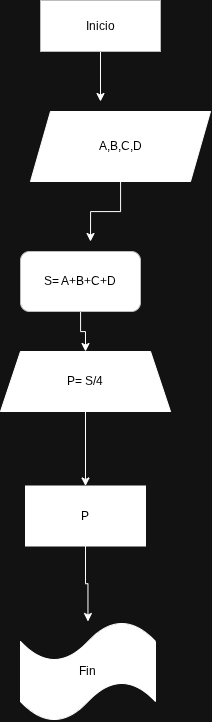

The diagram above was exported from draw.io. Its source (the exported page's mxGraphModel, read from the mxfile embedded in the PNG):
<mxGraphModel dx="1323" dy="737" grid="1" gridSize="10" guides="1" tooltips="1" connect="1" arrows="1" fold="1" page="1" pageScale="1" pageWidth="827" pageHeight="1169" background="#FFFFFF" math="0" shadow="0">
  <root>
    <mxCell id="0" />
    <mxCell id="1" parent="0" />
    <mxCell id="Hb72gFUAbhQrRCewJGNE-4" edge="1" parent="1" source="Hb72gFUAbhQrRCewJGNE-1" style="edgeStyle=orthogonalEdgeStyle;rounded=0;orthogonalLoop=1;jettySize=auto;html=1;">
      <mxGeometry relative="1" as="geometry">
        <mxPoint x="410" y="200" as="targetPoint" />
      </mxGeometry>
    </mxCell>
    <mxCell id="Hb72gFUAbhQrRCewJGNE-1" parent="1" style="rounded=0;whiteSpace=wrap;html=1;fillColor=light-dark(#FFFFFF,#FFFFFF);strokeColor=#36393d;fontColor=light-dark(#000000,#000000);" value="Inicio" vertex="1">
      <mxGeometry height="51" width="120" x="350" y="99" as="geometry" />
    </mxCell>
    <mxCell id="Hb72gFUAbhQrRCewJGNE-8" edge="1" parent="1" source="Hb72gFUAbhQrRCewJGNE-6" style="edgeStyle=orthogonalEdgeStyle;rounded=0;orthogonalLoop=1;jettySize=auto;html=1;">
      <mxGeometry relative="1" as="geometry">
        <mxPoint x="400" y="340" as="targetPoint" />
      </mxGeometry>
    </mxCell>
    <mxCell id="Hb72gFUAbhQrRCewJGNE-6" parent="1" style="shape=parallelogram;perimeter=parallelogramPerimeter;whiteSpace=wrap;html=1;fixedSize=1;fillColor=light-dark(#FFFFFF,#FFFFFF);fontColor=light-dark(#000000,#000000);" value="A,B,C,D" vertex="1">
      <mxGeometry height="70" width="180" x="340" y="210" as="geometry" />
    </mxCell>
    <mxCell id="Hb72gFUAbhQrRCewJGNE-11" edge="1" parent="1" source="Hb72gFUAbhQrRCewJGNE-10" style="edgeStyle=orthogonalEdgeStyle;rounded=0;orthogonalLoop=1;jettySize=auto;html=1;" target="Hb72gFUAbhQrRCewJGNE-12">
      <mxGeometry relative="1" as="geometry">
        <mxPoint x="440" y="460" as="targetPoint" />
      </mxGeometry>
    </mxCell>
    <mxCell id="Hb72gFUAbhQrRCewJGNE-10" parent="1" style="rounded=1;whiteSpace=wrap;html=1;fillColor=light-dark(#FFFFFF,#FFFFFF);fillStyle=solid;strokeColor=#36393d;gradientColor=none;fontColor=light-dark(#000000,#000000);" value="S= A+B+C+D" vertex="1">
      <mxGeometry height="60" width="120" x="330" y="350" as="geometry" />
    </mxCell>
    <mxCell id="9JpCEJKr2X9X7xtovlp_-5" edge="1" parent="1" source="Hb72gFUAbhQrRCewJGNE-12" style="edgeStyle=orthogonalEdgeStyle;rounded=0;orthogonalLoop=1;jettySize=auto;html=1;" target="9JpCEJKr2X9X7xtovlp_-4" value="">
      <mxGeometry relative="1" as="geometry" />
    </mxCell>
    <mxCell id="Hb72gFUAbhQrRCewJGNE-12" parent="1" style="shape=trapezoid;perimeter=trapezoidPerimeter;whiteSpace=wrap;html=1;fixedSize=1;fillColor=light-dark(#FFFFFF,#FFFFFF);fontColor=light-dark(#000000,#000000);" value="P= S/4" vertex="1">
      <mxGeometry height="60" width="170" x="310" y="450" as="geometry" />
    </mxCell>
    <mxCell id="9JpCEJKr2X9X7xtovlp_-2" parent="1" style="shape=tape;whiteSpace=wrap;html=1;fillColor=light-dark(#FFFFFF,#FFFFFF);fontColor=light-dark(#000000,#000000);" value="Fin" vertex="1">
      <mxGeometry height="100" width="135" x="330" y="720" as="geometry" />
    </mxCell>
    <mxCell id="9JpCEJKr2X9X7xtovlp_-6" edge="1" parent="1" source="9JpCEJKr2X9X7xtovlp_-4" style="edgeStyle=orthogonalEdgeStyle;rounded=0;orthogonalLoop=1;jettySize=auto;html=1;" target="9JpCEJKr2X9X7xtovlp_-2" value="">
      <mxGeometry relative="1" as="geometry" />
    </mxCell>
    <mxCell id="9JpCEJKr2X9X7xtovlp_-4" parent="1" style="rounded=0;whiteSpace=wrap;html=1;fontColor=light-dark(#FFFFFF,#000000);fillColor=light-dark(#FFFFFF,#FFFFFF);" value="&lt;font style=&quot;color: light-dark(rgb(0, 0, 0), rgb(0, 0, 0));&quot;&gt;P&lt;/font&gt;" vertex="1">
      <mxGeometry height="60" width="120" x="335" y="584.5" as="geometry" />
    </mxCell>
  </root>
</mxGraphModel>